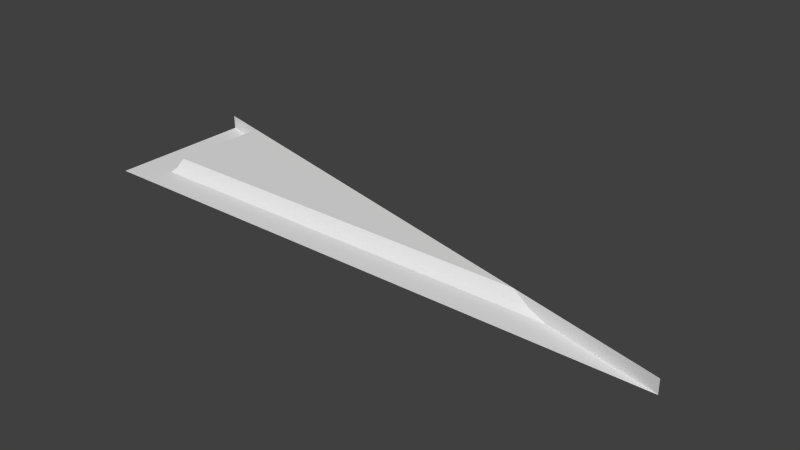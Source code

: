 # Source: sec1_1c_slice64highrh.blend  (saved by Blender 2.76.0; exported with 4.5.12 LTS)
import bpy
from mathutils import Matrix  # noqa: F401  (used for matrix-valued properties, if any)

bpy.ops.wm.read_factory_settings(use_empty=True)
scene = bpy.context.scene
scene.name = 'Scene'

# ---- collections
col_collection_7 = bpy.data.collections.new('Collection 7'); scene.collection.children.link(col_collection_7)

# ---- materials (node trees are filled in below, after node groups)
mat_sec1_1c = bpy.data.materials.new('sec1_1c')
mat_sec1_1c.alpha_threshold = 0.0
mat_sec1_1c.use_transparent_shadow = False
mat_sec1_1c.roughness = 0.5
mat_sec1_1c.specular_intensity = 0.0
mat_sec1_1c.line_color = (0.0, 0.0, 0.0, 1.0)

# ---- material node trees

# ---- world
world_world = bpy.data.worlds.new('World'); scene.world = world_world
world_world.color = (0.05088, 0.05088, 0.05088)
world_world.use_sun_shadow = False
world_world.sun_shadow_jitter_overblur = 0.0
world_world.cycles.sampling_method = 'NONE'
world_world.cycles.sample_map_resolution = 256

# ---- meshes
me_sec1_1c_png = bpy.data.meshes.new('sec1_1c.png')
me_sec1_1c_png.from_pydata([(-1.28, 1.28, 1.28), (1.28, 1.28, 1.28), (-1.08, 1.34, 1.12), (-1.12, 1.28, 1.16), (-1.1, 1.3, 1.14), (-1.28, 1.28, 0.64), (-1.1, 1.3, 0.685), (0.7992, 1.28, 1.16), (0.6401, 1.34, 1.12), (-1.12, 1.28, 0.68), (-1.08, 1.34, 0.69), (0.719, 1.3, 1.14), (1.28, 1.34, 1.28), (-1.28, 1.34, 0.64)], [], [(3, 0, 5, 9), (4, 3, 9, 6), (2, 4, 6, 10), (11, 4, 2, 8), (8, 2, 10), (1, 0, 3, 7), (7, 3, 4, 11), (5, 13, 10, 6, 9), (8, 12, 1, 7, 11)])
_uv = me_sec1_1c_png.uv_layers.new(name='UVMap')
_uv.uv.foreach_set('vector', [0.9375, 0.953, 1.0, 1.0, 1.0, 0.75, 0.9375, 0.7656, 0.9296, 0.9452, 0.9375, 0.953, 0.9375, 0.7656, 0.9296, 0.7676, 0.9219, 0.9375, 0.9296, 0.9452, 0.9296, 0.7676, 0.9219, 0.7695, 0.2192, 0.9452, 0.9296, 0.9452, 0.9219, 0.9375, 0.25, 0.9375, 0.25, 0.9375, 0.9219, 0.9375, 0.9219, 0.7695, 0.0, 1.0, 1.0, 1.0, 0.9375, 0.953, 0.1878, 0.953, 0.1878, 0.953, 0.9375, 0.953, 0.9296, 0.9452, 0.2192, 0.9452, 1.0, 0.75, 1.0, 0.7331, 0.9219, 0.7695, 0.9296, 0.7676, 0.9375, 0.7656, 0.25, 0.9375, -3.857e-05, 0.978, 0.0, 1.0, 0.1878, 0.953, 0.2192, 0.9452])
_ca = me_sec1_1c_png.color_attributes.new('Col', 'BYTE_COLOR', 'CORNER')
_ca.data.foreach_set('color', [0.6654, 0.0, 0.0, 1.0, 0.6654, 0.0, 0.0, 1.0, 0.6654, 0.0, 0.0, 1.0, 0.6654, 0.0, 0.0, 1.0, 0.6654, 0.0, 0.0, 1.0, 0.6654, 0.0, 0.0, 1.0, 0.6654, 0.0, 0.0, 1.0, 0.6654, 0.0, 0.0, 1.0, 0.6654, 0.0, 0.0, 1.0, 0.6654, 0.0, 0.0, 1.0, 0.6654, 0.0, 0.0, 1.0, 0.6654, 0.0, 0.0, 1.0, 0.6654, 0.0, 0.0, 1.0, 0.6654, 0.0, 0.0, 1.0, 0.6654, 0.0, 0.0, 1.0, 0.6654, 0.0, 0.0, 1.0, 0.6654, 0.0, 0.0, 1.0, 0.6654, 0.0, 0.0, 1.0, 0.6654, 0.0, 0.0, 1.0, 0.6654, 0.0, 0.0, 1.0, 0.6654, 0.0, 0.0, 1.0, 0.6654, 0.0, 0.0, 1.0, 0.6654, 0.0, 0.0, 1.0, 0.6654, 0.0, 0.0, 1.0, 0.6654, 0.0, 0.0, 1.0, 0.6654, 0.0, 0.0, 1.0, 0.6654, 0.0, 0.0, 1.0, 0.6654, 0.0, 0.0, 1.0, 0.6654, 0.0, 0.0, 1.0, 0.6654, 0.0, 0.0, 1.0, 0.6654, 0.0, 0.0, 1.0, 0.6654, 0.0, 0.0, 1.0, 0.6654, 0.0, 0.0, 1.0, 0.6654, 0.0, 0.0, 1.0, 0.6654, 0.0, 0.0, 1.0, 0.6654, 0.0, 0.0, 1.0, 0.6654, 0.0, 0.0, 1.0])
me_sec1_1c_png.materials.append(mat_sec1_1c)
me_sec1_1c_png.use_remesh_preserve_volume = False
me_sec1_1c_png.use_remesh_preserve_attributes = False
me_sec1_1c_png.use_mirror_vertex_groups = False
me_sec1_1c_png.update()

# ---- objects
ob_sec1_1c_mesh = bpy.data.objects.new('sec1_1c_mesh', me_sec1_1c_png)

# ---- transforms, parenting, visibility, modifiers, constraints
ob_sec1_1c_mesh.location = (0.0, 0.0, 0.0)
ob_sec1_1c_mesh.rotation_euler = (1.571, 0.0, 0.0)
ob_sec1_1c_mesh.lineart.crease_threshold = 0.0

# ---- collection membership
col_collection_7.objects.link(ob_sec1_1c_mesh)

# ---- scene / render settings (as saved in the file)
scene.frame_start = 1; scene.frame_end = 2; scene.frame_set(1)
scene.render.engine = 'BLENDER_EEVEE_NEXT'
scene.render.image_settings.color_mode = 'RGB'
scene.render.image_settings.compression = 90
scene.render.resolution_percentage = 50
scene.render.dither_intensity = 0.0
scene.render.bake_margin = 2
scene.render.bake_bias = 0.0
scene.cycles.use_denoising = False
scene.cycles.samples = 10
scene.cycles.sampling_pattern = 'TABULATED_SOBOL'
scene.cycles.light_sampling_threshold = 0.0
scene.cycles.use_adaptive_sampling = False
scene.cycles.use_light_tree = False
scene.cycles.blur_glossy = 0.0
scene.cycles.volume_bounces = 1
scene.cycles.pixel_filter_type = 'GAUSSIAN'
scene.cycles.sample_clamp_indirect = 0.0
scene.view_settings.view_transform = 'Standard'
bpy.context.view_layer.update()

# ---- added for rendering (the .blend has no active camera and no usable light): camera, sun
cam_auto = bpy.data.cameras.new('AutoCamera')
cam_auto.lens = 50.0
cam_auto.sensor_width = 36.0
cam_auto.clip_end = 1000.0
ob_auto_camera = bpy.data.objects.new('AutoCamera', cam_auto)
scene.collection.objects.link(ob_auto_camera)
ob_auto_camera.location = (2.4421, -3.89052, 3.26368)
ob_auto_camera.rotation_euler = (1.09748, -7.21219e-08, 0.694738)
scene.camera = ob_auto_camera
light_auto_sun = bpy.data.lights.new('AutoSun', 'SUN')
light_auto_sun.energy = 3.0
light_auto_sun.angle = 0.0523599
ob_auto_sun = bpy.data.objects.new('AutoSun', light_auto_sun)
scene.collection.objects.link(ob_auto_sun)
ob_auto_sun.rotation_euler = (0.872665, 0.174533, 0.523599)
bpy.context.view_layer.update()
